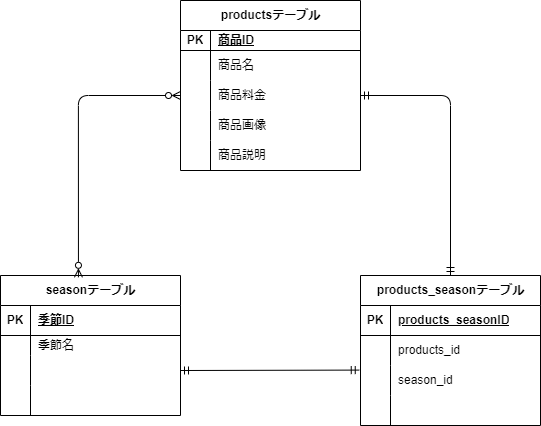

The diagram above was exported from draw.io. Its source (the exported page's mxGraphModel, read from the mxfile embedded in the PNG):
<mxGraphModel dx="1072" dy="659" grid="1" gridSize="10" guides="1" tooltips="1" connect="1" arrows="1" fold="1" page="1" pageScale="1" pageWidth="827" pageHeight="1169" math="0" shadow="0">
  <root>
    <mxCell id="0" />
    <mxCell id="1" parent="0" />
    <mxCell id="2" value="seasonテーブル" style="shape=table;startSize=30;container=1;collapsible=1;childLayout=tableLayout;fixedRows=1;rowLines=0;fontStyle=1;align=center;resizeLast=1;html=1;" parent="1" vertex="1">
      <mxGeometry x="120" y="375" width="180" height="140" as="geometry" />
    </mxCell>
    <mxCell id="3" value="" style="shape=tableRow;horizontal=0;startSize=0;swimlaneHead=0;swimlaneBody=0;fillColor=none;collapsible=0;dropTarget=0;points=[[0,0.5],[1,0.5]];portConstraint=eastwest;top=0;left=0;right=0;bottom=1;" parent="2" vertex="1">
      <mxGeometry y="30" width="180" height="30" as="geometry" />
    </mxCell>
    <mxCell id="4" value="PK" style="shape=partialRectangle;connectable=0;fillColor=none;top=0;left=0;bottom=0;right=0;fontStyle=1;overflow=hidden;whiteSpace=wrap;html=1;" parent="3" vertex="1">
      <mxGeometry width="30" height="30" as="geometry">
        <mxRectangle width="30" height="30" as="alternateBounds" />
      </mxGeometry>
    </mxCell>
    <mxCell id="5" value="季節ID" style="shape=partialRectangle;connectable=0;fillColor=none;top=0;left=0;bottom=0;right=0;align=left;spacingLeft=6;fontStyle=5;overflow=hidden;whiteSpace=wrap;html=1;" parent="3" vertex="1">
      <mxGeometry x="30" width="150" height="30" as="geometry">
        <mxRectangle width="150" height="30" as="alternateBounds" />
      </mxGeometry>
    </mxCell>
    <mxCell id="6" value="" style="shape=tableRow;horizontal=0;startSize=0;swimlaneHead=0;swimlaneBody=0;fillColor=none;collapsible=0;dropTarget=0;points=[[0,0.5],[1,0.5]];portConstraint=eastwest;top=0;left=0;right=0;bottom=0;" parent="2" vertex="1">
      <mxGeometry y="60" width="180" height="20" as="geometry" />
    </mxCell>
    <mxCell id="7" value="" style="shape=partialRectangle;connectable=0;fillColor=none;top=0;left=0;bottom=0;right=0;editable=1;overflow=hidden;whiteSpace=wrap;html=1;" parent="6" vertex="1">
      <mxGeometry width="30" height="20" as="geometry">
        <mxRectangle width="30" height="20" as="alternateBounds" />
      </mxGeometry>
    </mxCell>
    <mxCell id="8" value="季節名" style="shape=partialRectangle;connectable=0;fillColor=none;top=0;left=0;bottom=0;right=0;align=left;spacingLeft=6;overflow=hidden;whiteSpace=wrap;html=1;" parent="6" vertex="1">
      <mxGeometry x="30" width="150" height="20" as="geometry">
        <mxRectangle width="150" height="20" as="alternateBounds" />
      </mxGeometry>
    </mxCell>
    <mxCell id="9" value="" style="shape=tableRow;horizontal=0;startSize=0;swimlaneHead=0;swimlaneBody=0;fillColor=none;collapsible=0;dropTarget=0;points=[[0,0.5],[1,0.5]];portConstraint=eastwest;top=0;left=0;right=0;bottom=0;" parent="2" vertex="1">
      <mxGeometry y="80" width="180" height="30" as="geometry" />
    </mxCell>
    <mxCell id="10" value="" style="shape=partialRectangle;connectable=0;fillColor=none;top=0;left=0;bottom=0;right=0;editable=1;overflow=hidden;whiteSpace=wrap;html=1;" parent="9" vertex="1">
      <mxGeometry width="30" height="30" as="geometry">
        <mxRectangle width="30" height="30" as="alternateBounds" />
      </mxGeometry>
    </mxCell>
    <mxCell id="11" value="" style="shape=partialRectangle;connectable=0;fillColor=none;top=0;left=0;bottom=0;right=0;align=left;spacingLeft=6;overflow=hidden;whiteSpace=wrap;html=1;" parent="9" vertex="1">
      <mxGeometry x="30" width="150" height="30" as="geometry">
        <mxRectangle width="150" height="30" as="alternateBounds" />
      </mxGeometry>
    </mxCell>
    <mxCell id="12" value="" style="shape=tableRow;horizontal=0;startSize=0;swimlaneHead=0;swimlaneBody=0;fillColor=none;collapsible=0;dropTarget=0;points=[[0,0.5],[1,0.5]];portConstraint=eastwest;top=0;left=0;right=0;bottom=0;" parent="2" vertex="1">
      <mxGeometry y="110" width="180" height="30" as="geometry" />
    </mxCell>
    <mxCell id="13" value="" style="shape=partialRectangle;connectable=0;fillColor=none;top=0;left=0;bottom=0;right=0;editable=1;overflow=hidden;whiteSpace=wrap;html=1;" parent="12" vertex="1">
      <mxGeometry width="30" height="30" as="geometry">
        <mxRectangle width="30" height="30" as="alternateBounds" />
      </mxGeometry>
    </mxCell>
    <mxCell id="14" value="" style="shape=partialRectangle;connectable=0;fillColor=none;top=0;left=0;bottom=0;right=0;align=left;spacingLeft=6;overflow=hidden;whiteSpace=wrap;html=1;" parent="12" vertex="1">
      <mxGeometry x="30" width="150" height="30" as="geometry">
        <mxRectangle width="150" height="30" as="alternateBounds" />
      </mxGeometry>
    </mxCell>
    <mxCell id="15" value="products_seasonテーブル" style="shape=table;startSize=30;container=1;collapsible=1;childLayout=tableLayout;fixedRows=1;rowLines=0;fontStyle=1;align=center;resizeLast=1;html=1;" parent="1" vertex="1">
      <mxGeometry x="480" y="375" width="180" height="150" as="geometry" />
    </mxCell>
    <mxCell id="16" value="" style="shape=tableRow;horizontal=0;startSize=0;swimlaneHead=0;swimlaneBody=0;fillColor=none;collapsible=0;dropTarget=0;points=[[0,0.5],[1,0.5]];portConstraint=eastwest;top=0;left=0;right=0;bottom=1;" parent="15" vertex="1">
      <mxGeometry y="30" width="180" height="30" as="geometry" />
    </mxCell>
    <mxCell id="17" value="PK" style="shape=partialRectangle;connectable=0;fillColor=none;top=0;left=0;bottom=0;right=0;fontStyle=1;overflow=hidden;whiteSpace=wrap;html=1;" parent="16" vertex="1">
      <mxGeometry width="30" height="30" as="geometry">
        <mxRectangle width="30" height="30" as="alternateBounds" />
      </mxGeometry>
    </mxCell>
    <mxCell id="18" value="products_seasonID" style="shape=partialRectangle;connectable=0;fillColor=none;top=0;left=0;bottom=0;right=0;align=left;spacingLeft=6;fontStyle=5;overflow=hidden;whiteSpace=wrap;html=1;" parent="16" vertex="1">
      <mxGeometry x="30" width="150" height="30" as="geometry">
        <mxRectangle width="150" height="30" as="alternateBounds" />
      </mxGeometry>
    </mxCell>
    <mxCell id="19" value="" style="shape=tableRow;horizontal=0;startSize=0;swimlaneHead=0;swimlaneBody=0;fillColor=none;collapsible=0;dropTarget=0;points=[[0,0.5],[1,0.5]];portConstraint=eastwest;top=0;left=0;right=0;bottom=0;" parent="15" vertex="1">
      <mxGeometry y="60" width="180" height="30" as="geometry" />
    </mxCell>
    <mxCell id="20" value="" style="shape=partialRectangle;connectable=0;fillColor=none;top=0;left=0;bottom=0;right=0;editable=1;overflow=hidden;whiteSpace=wrap;html=1;" parent="19" vertex="1">
      <mxGeometry width="30" height="30" as="geometry">
        <mxRectangle width="30" height="30" as="alternateBounds" />
      </mxGeometry>
    </mxCell>
    <mxCell id="21" value="products_id" style="shape=partialRectangle;connectable=0;fillColor=none;top=0;left=0;bottom=0;right=0;align=left;spacingLeft=6;overflow=hidden;whiteSpace=wrap;html=1;" parent="19" vertex="1">
      <mxGeometry x="30" width="150" height="30" as="geometry">
        <mxRectangle width="150" height="30" as="alternateBounds" />
      </mxGeometry>
    </mxCell>
    <mxCell id="22" value="" style="shape=tableRow;horizontal=0;startSize=0;swimlaneHead=0;swimlaneBody=0;fillColor=none;collapsible=0;dropTarget=0;points=[[0,0.5],[1,0.5]];portConstraint=eastwest;top=0;left=0;right=0;bottom=0;" parent="15" vertex="1">
      <mxGeometry y="90" width="180" height="30" as="geometry" />
    </mxCell>
    <mxCell id="23" value="" style="shape=partialRectangle;connectable=0;fillColor=none;top=0;left=0;bottom=0;right=0;editable=1;overflow=hidden;whiteSpace=wrap;html=1;" parent="22" vertex="1">
      <mxGeometry width="30" height="30" as="geometry">
        <mxRectangle width="30" height="30" as="alternateBounds" />
      </mxGeometry>
    </mxCell>
    <mxCell id="24" value="season_id" style="shape=partialRectangle;connectable=0;fillColor=none;top=0;left=0;bottom=0;right=0;align=left;spacingLeft=6;overflow=hidden;whiteSpace=wrap;html=1;" parent="22" vertex="1">
      <mxGeometry x="30" width="150" height="30" as="geometry">
        <mxRectangle width="150" height="30" as="alternateBounds" />
      </mxGeometry>
    </mxCell>
    <mxCell id="25" value="" style="shape=tableRow;horizontal=0;startSize=0;swimlaneHead=0;swimlaneBody=0;fillColor=none;collapsible=0;dropTarget=0;points=[[0,0.5],[1,0.5]];portConstraint=eastwest;top=0;left=0;right=0;bottom=0;" parent="15" vertex="1">
      <mxGeometry y="120" width="180" height="30" as="geometry" />
    </mxCell>
    <mxCell id="26" value="" style="shape=partialRectangle;connectable=0;fillColor=none;top=0;left=0;bottom=0;right=0;editable=1;overflow=hidden;whiteSpace=wrap;html=1;" parent="25" vertex="1">
      <mxGeometry width="30" height="30" as="geometry">
        <mxRectangle width="30" height="30" as="alternateBounds" />
      </mxGeometry>
    </mxCell>
    <mxCell id="27" value="" style="shape=partialRectangle;connectable=0;fillColor=none;top=0;left=0;bottom=0;right=0;align=left;spacingLeft=6;overflow=hidden;whiteSpace=wrap;html=1;" parent="25" vertex="1">
      <mxGeometry x="30" width="150" height="30" as="geometry">
        <mxRectangle width="150" height="30" as="alternateBounds" />
      </mxGeometry>
    </mxCell>
    <mxCell id="28" value="productsテーブル" style="shape=table;startSize=30;container=1;collapsible=1;childLayout=tableLayout;fixedRows=1;rowLines=0;fontStyle=1;align=center;resizeLast=1;html=1;" parent="1" vertex="1">
      <mxGeometry x="300" y="100" width="180" height="170" as="geometry" />
    </mxCell>
    <mxCell id="29" value="" style="shape=tableRow;horizontal=0;startSize=0;swimlaneHead=0;swimlaneBody=0;fillColor=none;collapsible=0;dropTarget=0;points=[[0,0.5],[1,0.5]];portConstraint=eastwest;top=0;left=0;right=0;bottom=1;" parent="28" vertex="1">
      <mxGeometry y="30" width="180" height="20" as="geometry" />
    </mxCell>
    <mxCell id="30" value="PK" style="shape=partialRectangle;connectable=0;fillColor=none;top=0;left=0;bottom=0;right=0;fontStyle=1;overflow=hidden;whiteSpace=wrap;html=1;" parent="29" vertex="1">
      <mxGeometry width="30" height="20" as="geometry">
        <mxRectangle width="30" height="20" as="alternateBounds" />
      </mxGeometry>
    </mxCell>
    <mxCell id="31" value="商品ID" style="shape=partialRectangle;connectable=0;fillColor=none;top=0;left=0;bottom=0;right=0;align=left;spacingLeft=6;fontStyle=5;overflow=hidden;whiteSpace=wrap;html=1;" parent="29" vertex="1">
      <mxGeometry x="30" width="150" height="20" as="geometry">
        <mxRectangle width="150" height="20" as="alternateBounds" />
      </mxGeometry>
    </mxCell>
    <mxCell id="32" value="" style="shape=tableRow;horizontal=0;startSize=0;swimlaneHead=0;swimlaneBody=0;fillColor=none;collapsible=0;dropTarget=0;points=[[0,0.5],[1,0.5]];portConstraint=eastwest;top=0;left=0;right=0;bottom=0;" parent="28" vertex="1">
      <mxGeometry y="50" width="180" height="30" as="geometry" />
    </mxCell>
    <mxCell id="33" value="" style="shape=partialRectangle;connectable=0;fillColor=none;top=0;left=0;bottom=0;right=0;editable=1;overflow=hidden;whiteSpace=wrap;html=1;" parent="32" vertex="1">
      <mxGeometry width="30" height="30" as="geometry">
        <mxRectangle width="30" height="30" as="alternateBounds" />
      </mxGeometry>
    </mxCell>
    <mxCell id="34" value="商品名" style="shape=partialRectangle;connectable=0;fillColor=none;top=0;left=0;bottom=0;right=0;align=left;spacingLeft=6;overflow=hidden;whiteSpace=wrap;html=1;" parent="32" vertex="1">
      <mxGeometry x="30" width="150" height="30" as="geometry">
        <mxRectangle width="150" height="30" as="alternateBounds" />
      </mxGeometry>
    </mxCell>
    <mxCell id="35" value="" style="shape=tableRow;horizontal=0;startSize=0;swimlaneHead=0;swimlaneBody=0;fillColor=none;collapsible=0;dropTarget=0;points=[[0,0.5],[1,0.5]];portConstraint=eastwest;top=0;left=0;right=0;bottom=0;" parent="28" vertex="1">
      <mxGeometry y="80" width="180" height="30" as="geometry" />
    </mxCell>
    <mxCell id="36" value="" style="shape=partialRectangle;connectable=0;fillColor=none;top=0;left=0;bottom=0;right=0;editable=1;overflow=hidden;whiteSpace=wrap;html=1;" parent="35" vertex="1">
      <mxGeometry width="30" height="30" as="geometry">
        <mxRectangle width="30" height="30" as="alternateBounds" />
      </mxGeometry>
    </mxCell>
    <mxCell id="37" value="商品料金" style="shape=partialRectangle;connectable=0;fillColor=none;top=0;left=0;bottom=0;right=0;align=left;spacingLeft=6;overflow=hidden;whiteSpace=wrap;html=1;" parent="35" vertex="1">
      <mxGeometry x="30" width="150" height="30" as="geometry">
        <mxRectangle width="150" height="30" as="alternateBounds" />
      </mxGeometry>
    </mxCell>
    <mxCell id="38" value="" style="shape=tableRow;horizontal=0;startSize=0;swimlaneHead=0;swimlaneBody=0;fillColor=none;collapsible=0;dropTarget=0;points=[[0,0.5],[1,0.5]];portConstraint=eastwest;top=0;left=0;right=0;bottom=0;" parent="28" vertex="1">
      <mxGeometry y="110" width="180" height="30" as="geometry" />
    </mxCell>
    <mxCell id="39" value="" style="shape=partialRectangle;connectable=0;fillColor=none;top=0;left=0;bottom=0;right=0;editable=1;overflow=hidden;whiteSpace=wrap;html=1;" parent="38" vertex="1">
      <mxGeometry width="30" height="30" as="geometry">
        <mxRectangle width="30" height="30" as="alternateBounds" />
      </mxGeometry>
    </mxCell>
    <mxCell id="40" value="商品画像" style="shape=partialRectangle;connectable=0;fillColor=none;top=0;left=0;bottom=0;right=0;align=left;spacingLeft=6;overflow=hidden;whiteSpace=wrap;html=1;" parent="38" vertex="1">
      <mxGeometry x="30" width="150" height="30" as="geometry">
        <mxRectangle width="150" height="30" as="alternateBounds" />
      </mxGeometry>
    </mxCell>
    <mxCell id="42" value="商品説明" style="shape=partialRectangle;connectable=0;fillColor=none;top=0;left=0;bottom=0;right=0;align=left;spacingLeft=6;overflow=hidden;whiteSpace=wrap;html=1;" parent="1" vertex="1">
      <mxGeometry x="330" y="240" width="150" height="30" as="geometry">
        <mxRectangle width="150" height="30" as="alternateBounds" />
      </mxGeometry>
    </mxCell>
    <mxCell id="55" value="" style="shape=partialRectangle;connectable=0;fillColor=none;top=0;left=0;bottom=0;right=1;editable=1;overflow=hidden;whiteSpace=wrap;html=1;" parent="1" vertex="1">
      <mxGeometry x="300" y="240" width="30" height="30" as="geometry">
        <mxRectangle width="30" height="30" as="alternateBounds" />
      </mxGeometry>
    </mxCell>
    <mxCell id="56" value="" style="edgeStyle=orthogonalEdgeStyle;fontSize=12;html=1;endArrow=ERzeroToMany;startArrow=ERzeroToMany;entryX=0;entryY=0.5;entryDx=0;entryDy=0;exitX=0.433;exitY=0.013;exitDx=0;exitDy=0;exitPerimeter=0;endFill=0;startFill=0;" parent="1" source="2" target="35" edge="1">
      <mxGeometry width="100" height="100" relative="1" as="geometry">
        <mxPoint x="210" y="370" as="sourcePoint" />
        <mxPoint x="420" y="290" as="targetPoint" />
      </mxGeometry>
    </mxCell>
    <mxCell id="57" value="" style="fontSize=12;html=1;endArrow=ERmandOne;startArrow=ERmandOne;entryX=1;entryY=0.5;entryDx=0;entryDy=0;exitX=-0.007;exitY=0.153;exitDx=0;exitDy=0;exitPerimeter=0;startFill=0;endFill=0;" parent="1" source="22" target="9" edge="1">
      <mxGeometry width="100" height="100" relative="1" as="geometry">
        <mxPoint x="470" y="470" as="sourcePoint" />
        <mxPoint x="420" y="290" as="targetPoint" />
      </mxGeometry>
    </mxCell>
    <mxCell id="58" value="" style="edgeStyle=orthogonalEdgeStyle;fontSize=12;html=1;endArrow=ERmandOne;startArrow=ERmandOne;entryX=1;entryY=0.5;entryDx=0;entryDy=0;exitX=0.5;exitY=0;exitDx=0;exitDy=0;endFill=0;" parent="1" source="15" target="35" edge="1">
      <mxGeometry width="100" height="100" relative="1" as="geometry">
        <mxPoint x="570" y="370" as="sourcePoint" />
        <mxPoint x="420" y="290" as="targetPoint" />
      </mxGeometry>
    </mxCell>
  </root>
</mxGraphModel>